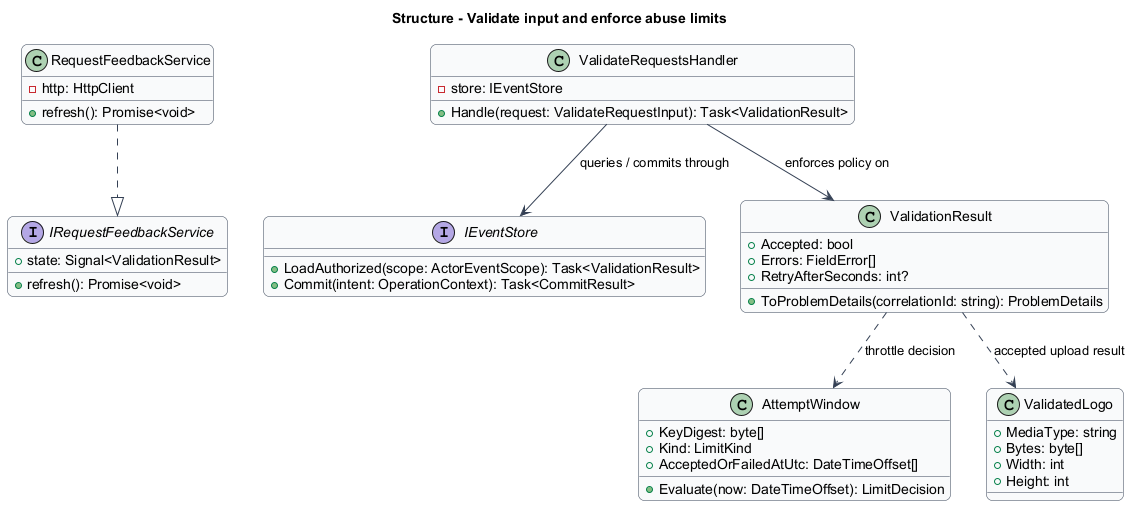

The diagram above was rendered by PlantUML. Its source (embedded in the PNG):
@startuml
skinparam backgroundColor #FFFFFF
skinparam shadowing false
skinparam roundcorner 12
skinparam defaultFontName Arial
skinparam ArrowColor #344054
skinparam classBackgroundColor #F9FAFB
skinparam classBorderColor #344054
skinparam sequenceMessageAlign center
skinparam maxMessageSize 180
title Structure - Validate input and enforce abuse limits
interface IRequestFeedbackService {
  +state: Signal<ValidationResult>
  +refresh(): Promise<void>
}
class RequestFeedbackService {
  -http: HttpClient
  +refresh(): Promise<void>
}
class ValidateRequestsHandler {
  -store: IEventStore
  +Handle(request: ValidateRequestInput): Task<ValidationResult>
}
interface IEventStore {
  +LoadAuthorized(scope: ActorEventScope): Task<ValidationResult>
  +Commit(intent: OperationContext): Task<CommitResult>
}
class ValidationResult {
  +Accepted: bool
  +Errors: FieldError[]
  +RetryAfterSeconds: int?
  +ToProblemDetails(correlationId: string): ProblemDetails
}
RequestFeedbackService ..|> IRequestFeedbackService
ValidateRequestsHandler --> IEventStore : queries / commits through
ValidateRequestsHandler --> ValidationResult : enforces policy on
class AttemptWindow {
  +KeyDigest: byte[]
  +Kind: LimitKind
  +AcceptedOrFailedAtUtc: DateTimeOffset[]
  +Evaluate(now: DateTimeOffset): LimitDecision
}
class ValidatedLogo {
  +MediaType: string
  +Bytes: byte[]
  +Width: int
  +Height: int
}
ValidationResult ..> AttemptWindow : throttle decision
ValidationResult ..> ValidatedLogo : accepted upload result

@enduml